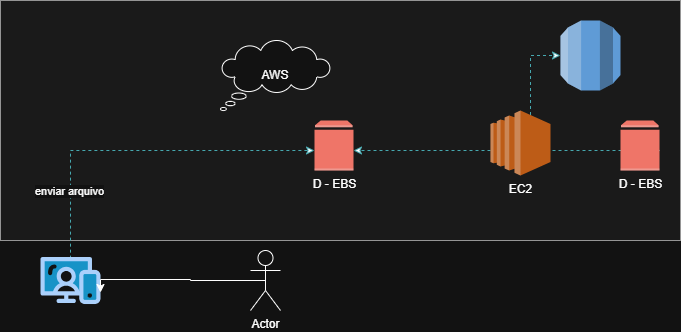

The diagram above was exported from draw.io. Its source (the exported page's mxGraphModel, read from the mxfile embedded in the PNG):
<mxGraphModel dx="860" dy="529" grid="1" gridSize="10" guides="1" tooltips="1" connect="1" arrows="1" fold="1" page="1" pageScale="1" pageWidth="827" pageHeight="1169" math="0" shadow="0">
  <root>
    <mxCell id="0" />
    <mxCell id="1" parent="0" />
    <mxCell id="sdA-NMEgIyXtiNPcbRij-28" parent="1" style="verticalLabelPosition=bottom;verticalAlign=top;html=1;shape=mxgraph.basic.rect;fillColor2=none;strokeWidth=1;size=20;indent=5;fillColor=#f5f5f5;fontColor=#333333;strokeColor=#666666;" value="" vertex="1">
      <mxGeometry height="240" width="680" x="80" y="50" as="geometry" />
    </mxCell>
    <mxCell id="sdA-NMEgIyXtiNPcbRij-5" parent="1" style="whiteSpace=wrap;html=1;shape=mxgraph.basic.cloud_callout" value="AWS" vertex="1">
      <mxGeometry height="70" width="110" x="300" y="90" as="geometry" />
    </mxCell>
    <mxCell id="sdA-NMEgIyXtiNPcbRij-1" parent="1" style="outlineConnect=0;dashed=0;verticalLabelPosition=bottom;verticalAlign=top;align=center;html=1;shape=mxgraph.aws3.volume;fillColor=#E05243;gradientColor=none;" value="D - EBS" vertex="1">
      <mxGeometry height="50" width="39" x="394" y="170" as="geometry" />
    </mxCell>
    <mxCell id="sdA-NMEgIyXtiNPcbRij-8" edge="1" parent="1" source="sdA-NMEgIyXtiNPcbRij-2" style="edgeStyle=orthogonalEdgeStyle;rounded=0;orthogonalLoop=1;jettySize=auto;html=1;exitX=0.433;exitY=0.096;exitDx=0;exitDy=0;exitPerimeter=0;dashed=1;strokeColor=#0e8088;editable=1;movable=1;resizable=1;rotatable=1;deletable=1;locked=0;connectable=1;fillColor=#b0e3e6;flowAnimation=1;startFillColor=light-dark(transparent,#FFFCFC);endFillColor=light-dark(transparent,#FFFFFF);" target="sdA-NMEgIyXtiNPcbRij-1">
      <mxGeometry relative="1" as="geometry">
        <Array as="points">
          <mxPoint x="150" y="310" />
          <mxPoint x="150" y="200" />
        </Array>
        <mxPoint x="110" y="310" as="sourcePoint" />
        <mxPoint x="330" y="190" as="targetPoint" />
      </mxGeometry>
    </mxCell>
    <mxCell id="sdA-NMEgIyXtiNPcbRij-11" connectable="0" parent="sdA-NMEgIyXtiNPcbRij-8" style="edgeLabel;html=1;align=center;verticalAlign=middle;resizable=0;points=[];" value="enviar arquivo" vertex="1">
      <mxGeometry relative="1" x="-0.5849" y="2" as="geometry">
        <mxPoint as="offset" />
      </mxGeometry>
    </mxCell>
    <mxCell id="sdA-NMEgIyXtiNPcbRij-2" parent="1" style="verticalLabelPosition=bottom;aspect=fixed;html=1;shape=mxgraph.salesforce.web;fillColorStyles=fillColor2,fillColor3,fillColor4;fillColor2=#032d60;fillColor3=#0d9dda;fillColor4=#ffffff;fillColor=none;strokeColor=none;" value="" vertex="1">
      <mxGeometry height="47.400000000000006" width="60" x="120" y="306.3" as="geometry" />
    </mxCell>
    <mxCell id="sdA-NMEgIyXtiNPcbRij-3" parent="1" style="shape=umlActor;verticalLabelPosition=bottom;verticalAlign=top;html=1;outlineConnect=0;" value="Actor" vertex="1">
      <mxGeometry height="60" width="30" x="330" y="300" as="geometry" />
    </mxCell>
    <mxCell id="sdA-NMEgIyXtiNPcbRij-4" edge="1" parent="1" source="sdA-NMEgIyXtiNPcbRij-3" style="edgeStyle=orthogonalEdgeStyle;rounded=0;orthogonalLoop=1;jettySize=auto;html=1;exitX=0.5;exitY=0.5;exitDx=0;exitDy=0;exitPerimeter=0;entryX=1;entryY=0.755;entryDx=0;entryDy=0;entryPerimeter=0;" target="sdA-NMEgIyXtiNPcbRij-2">
      <mxGeometry relative="1" as="geometry">
        <Array as="points">
          <mxPoint x="270" y="330" />
          <mxPoint x="270" y="329" />
          <mxPoint x="180" y="329" />
        </Array>
        <mxPoint x="200" y="340" as="targetPoint" />
      </mxGeometry>
    </mxCell>
    <mxCell id="sdA-NMEgIyXtiNPcbRij-10" edge="1" parent="1" source="sdA-NMEgIyXtiNPcbRij-9" style="edgeStyle=orthogonalEdgeStyle;rounded=0;orthogonalLoop=1;jettySize=auto;html=1;dashed=1;strokeColor=#0e8088;editable=1;movable=1;resizable=1;rotatable=1;deletable=1;locked=0;connectable=1;fillColor=#b0e3e6;flowAnimation=1;startFillColor=light-dark(transparent,#FFFCFC);endFillColor=light-dark(transparent,#FFFFFF);" target="sdA-NMEgIyXtiNPcbRij-1">
      <mxGeometry relative="1" as="geometry">
        <Array as="points">
          <mxPoint x="540" y="200" />
          <mxPoint x="540" y="200" />
        </Array>
      </mxGeometry>
    </mxCell>
    <mxCell id="sdA-NMEgIyXtiNPcbRij-14" edge="1" parent="1" style="edgeStyle=orthogonalEdgeStyle;rounded=0;orthogonalLoop=1;jettySize=auto;html=1;dashed=1;strokeColor=#0e8088;editable=1;movable=1;resizable=1;rotatable=1;deletable=1;locked=0;connectable=1;fillColor=#b0e3e6;flowAnimation=1;startFillColor=light-dark(transparent,#FFFCFC);endFillColor=light-dark(transparent,#FFFFFF);">
      <mxGeometry relative="1" as="geometry">
        <mxPoint x="620" y="200" as="sourcePoint" />
        <mxPoint x="740" y="200" as="targetPoint" />
      </mxGeometry>
    </mxCell>
    <mxCell id="sdA-NMEgIyXtiNPcbRij-25" edge="1" parent="1" style="edgeStyle=entityRelationEdgeStyle;rounded=0;orthogonalLoop=1;jettySize=auto;html=1;dashed=1;strokeColor=#0e8088;editable=1;movable=1;resizable=1;rotatable=1;deletable=1;locked=0;connectable=1;fillColor=#b0e3e6;flowAnimation=1;startFillColor=light-dark(transparent,#FFFCFC);endFillColor=light-dark(transparent,#FFFFFF);" target="sdA-NMEgIyXtiNPcbRij-17">
      <mxGeometry relative="1" as="geometry">
        <mxPoint x="580" y="182.5" as="sourcePoint" />
        <mxPoint x="610" y="90" as="targetPoint" />
      </mxGeometry>
    </mxCell>
    <mxCell id="sdA-NMEgIyXtiNPcbRij-9" parent="1" style="outlineConnect=0;dashed=0;verticalLabelPosition=bottom;verticalAlign=top;align=center;html=1;shape=mxgraph.aws3.ec2;fillColor=#F58534;gradientColor=none;" value="EC2&lt;div&gt;&lt;br&gt;&lt;/div&gt;" vertex="1">
      <mxGeometry height="65" width="60" x="570" y="160" as="geometry" />
    </mxCell>
    <mxCell id="sdA-NMEgIyXtiNPcbRij-12" parent="1" style="outlineConnect=0;dashed=0;verticalLabelPosition=bottom;verticalAlign=top;align=center;html=1;shape=mxgraph.aws3.volume;fillColor=#E05243;gradientColor=none;" value="D - EBS" vertex="1">
      <mxGeometry height="50" width="39" x="700" y="170" as="geometry" />
    </mxCell>
    <mxCell id="sdA-NMEgIyXtiNPcbRij-17" parent="1" style="outlineConnect=0;dashed=0;verticalLabelPosition=bottom;verticalAlign=top;align=center;html=1;shape=mxgraph.aws3.rds;fillColor=#2E73B8;gradientColor=none;" value="" vertex="1">
      <mxGeometry height="70" width="60" x="640" y="70" as="geometry" />
    </mxCell>
  </root>
</mxGraphModel>